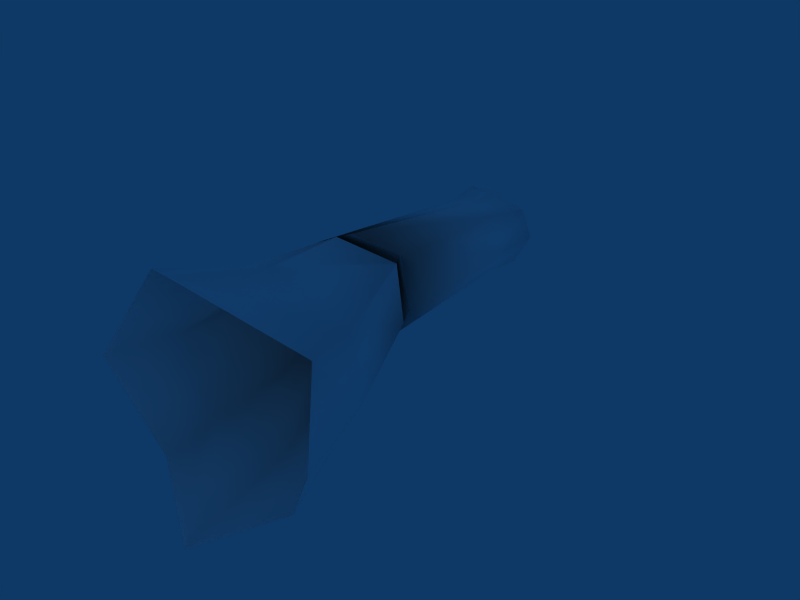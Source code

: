 # Source: yuarmsL.blend  (saved by Blender 2.59.0; exported with 4.5.12 LTS)
import bpy
from mathutils import Matrix  # noqa: F401  (used for matrix-valued properties, if any)

bpy.ops.wm.read_factory_settings(use_empty=True)
scene = bpy.context.scene
scene.name = 'Scene'

# ---- collections
col_collection_1 = bpy.data.collections.new('Collection 1'); scene.collection.children.link(col_collection_1)

# ---- materials (node trees are filled in below, after node groups)
mat_mat = bpy.data.materials.new('mat')
mat_mat.alpha_threshold = 0.0
mat_mat.preview_render_type = 'FLAT'
mat_mat.diffuse_color = (1.0, 1.0, 1.0, 1.0)
mat_mat.roughness = 0.5
mat_mat.specular_intensity = 0.0
mat_mat.line_color = (0.0, 0.0, 0.0, 1.0)

# ---- material node trees

# ---- world
world_world = bpy.data.worlds.new('World'); scene.world = world_world
world_world.color = (0.05656, 0.2208, 0.4)
world_world.use_sun_shadow = False
world_world.sun_shadow_jitter_overblur = 0.0
world_world.cycles.sampling_method = 'MANUAL'
world_world.cycles.sample_map_resolution = 256

# ---- lights
light_spot = bpy.data.lights.new('Spot', 'POINT')
light_spot.transmission_factor = 0.0
light_spot.cutoff_distance = 30.0
light_spot.energy = 100.0
light_spot.shadow_buffer_clip_start = 1.001
light_spot.shadow_soft_size = 1.0
light_spot.shadow_maximum_resolution = 0.006
light_spot.use_absolute_resolution = True
light_spot.cycles.use_multiple_importance_sampling = False

# ---- meshes
me_yuarml = bpy.data.meshes.new('yuarmL')
me_yuarml.from_pydata([(0.1223, 0.02503, 0.1307), (0.1732, 0.03536, -0.01658), (0.09597, 0.004684, -0.1674), (-0.2246, -0.03176, -0.1197), (-0.2997, -0.0323, 0.04152), (-0.1669, -0.04235, 0.2199), (-0.08347, -0.002968, -0.2122), (-0.05323, -0.00075, 0.2068), (-0.2868, -0.2175, 0.0341), (-0.2191, -0.2111, -0.1743), (-0.06861, -0.2098, -0.2293), (-0.1688, -0.2169, 0.1899), (0.161, -0.2112, -0.02358), (0.0928, -0.2125, -0.1512), (0.1179, -0.2075, 0.175), (-0.03428, -0.2092, 0.2133), (-0.3537, -1.385, 0.06119), (-0.2321, -1.339, -0.2868), (-0.01043, -1.258, -0.3284), (-0.2011, -1.326, 0.2738), (0.182, -1.182, -0.1855), (0.2657, -1.151, -0.01656), (0.236, -1.165, 0.281), (-0.04091, -1.262, 0.3681), (-0.2229, -2.199, -0.4213), (-0.3575, -2.359, 0.1125), (0.1689, -2.445, -0.5764), (-0.1939, -2.189, 0.5004), (0.5862, -2.218, -0.3262), (0.7664, -2.307, -0.01339), (0.7082, -2.201, 0.4132), (0.2081, -2.426, 0.6801), (-0.2863, -2.009, 0.08856), (-0.1745, -1.981, -0.3429), (0.1791, -1.901, -0.4397), (-0.1475, -1.971, 0.3802), (0.469, -1.832, -0.2396), (0.5959, -1.811, -0.005081), (0.5621, -1.826, 0.3375), (0.1958, -1.89, 0.5187), (-0.3831, -1.233, 0.05185), (-0.2843, -1.192, -0.2509), (-0.08147, -1.116, -0.3067), (-0.2419, -1.178, 0.2542), (0.1062, -1.045, -0.1879), (0.1862, -1.014, -0.02495), (0.1431, -1.026, 0.246), (-0.08655, -1.111, 0.3184), (-0.1429, 0.2671, 0.02627)], [], [(3, 4, 8, 9), (3, 9, 10, 6), (4, 5, 11, 8), (1, 2, 13, 12), (0, 1, 12, 14), (5, 7, 15, 11), (2, 6, 10, 13), (0, 14, 15, 7), (16, 32, 33, 17), (32, 25, 24, 33), (17, 33, 34, 18), (33, 24, 26, 34), (19, 35, 32, 16), (35, 27, 25, 32), (20, 36, 37, 21), (36, 28, 29, 37), (21, 37, 38, 22), (37, 29, 30, 38), (23, 39, 35, 19), (39, 31, 27, 35), (18, 34, 36, 20), (34, 26, 28, 36), (22, 38, 39, 23), (38, 30, 31, 39), (8, 40, 41, 9), (40, 41, 17, 16), (9, 41, 42, 10), (41, 42, 18, 17), (11, 43, 40, 8), (43, 40, 16, 19), (13, 44, 45, 12), (44, 45, 21, 20), (12, 45, 46, 14), (45, 46, 22, 21), (15, 47, 43, 11), (47, 43, 19, 23), (10, 42, 44, 13), (42, 44, 20, 18), (14, 46, 47, 15), (46, 47, 23, 22), (3, 48, 4), (3, 6, 48), (2, 48, 6), (1, 48, 2), (0, 48, 1), (0, 7, 48), (5, 48, 7), (4, 48, 5)])
me_yuarml.polygons.foreach_set('use_smooth', [True] * 48)
_uv = me_yuarml.uv_layers.new(name='UVTex')
_uv.uv.foreach_set('vector', [0.6771, 0.8036, 0.6725, 0.8036, 0.6733, 0.7901, 0.6774, 0.7905, 0.6771, 0.8036, 0.6774, 0.7905, 0.6865, 0.7906, 0.6856, 0.8057, 0.6725, 0.8036, 0.6805, 0.8028, 0.6804, 0.7901, 0.6733, 0.7901, 0.701, 0.8085, 0.6964, 0.8063, 0.6962, 0.7904, 0.7003, 0.7905, 0.698, 0.8078, 0.701, 0.8085, 0.7003, 0.7905, 0.6977, 0.7908, 0.6805, 0.8028, 0.6874, 0.8059, 0.6885, 0.7907, 0.6804, 0.7901, 0.6964, 0.8063, 0.6856, 0.8057, 0.6865, 0.7906, 0.6962, 0.7904, 0.698, 0.8078, 0.6977, 0.7908, 0.6885, 0.7907, 0.6874, 0.8059, 0.6693, 0.7391, 0.6733, 0.6725, 0.6801, 0.6745, 0.6766, 0.7424, 0.6733, 0.6725, 0.6691, 0.634, 0.6772, 0.6457, 0.6801, 0.6745, 0.6766, 0.7424, 0.6801, 0.6745, 0.7014, 0.6804, 0.69, 0.7483, 0.6801, 0.6745, 0.6772, 0.6457, 0.7008, 0.6277, 0.7014, 0.6804, 0.6785, 0.7434, 0.6817, 0.6752, 0.6733, 0.6725, 0.6693, 0.7391, 0.6817, 0.6752, 0.6789, 0.6464, 0.6691, 0.634, 0.6733, 0.6725, 0.7015, 0.7539, 0.7188, 0.6854, 0.7265, 0.6869, 0.7066, 0.7561, 0.7188, 0.6854, 0.7259, 0.6443, 0.7367, 0.6378, 0.7265, 0.6869, 0.7066, 0.7561, 0.7265, 0.6869, 0.7244, 0.6859, 0.7048, 0.7551, 0.7265, 0.6869, 0.7367, 0.6378, 0.7332, 0.6455, 0.7244, 0.6859, 0.6881, 0.748, 0.7024, 0.6811, 0.6817, 0.6752, 0.6785, 0.7434, 0.7024, 0.6811, 0.7031, 0.6291, 0.6789, 0.6464, 0.6817, 0.6752, 0.69, 0.7483, 0.7014, 0.6804, 0.7188, 0.6854, 0.7015, 0.7539, 0.7014, 0.6804, 0.7008, 0.6277, 0.7259, 0.6443, 0.7188, 0.6854, 0.7048, 0.7551, 0.7244, 0.6859, 0.7024, 0.6811, 0.6881, 0.748, 0.7244, 0.6859, 0.7332, 0.6455, 0.7031, 0.6291, 0.7024, 0.6811, 0.6733, 0.7901, 0.6675, 0.7501, 0.6735, 0.7532, 0.6774, 0.7905, 0.731, 0.5667, 0.7201, 0.5667, 0.7201, 0.5721, 0.731, 0.5721, 0.6774, 0.7905, 0.6735, 0.7532, 0.6857, 0.7587, 0.6865, 0.7906, 0.7201, 0.5667, 0.731, 0.5667, 0.731, 0.5721, 0.7201, 0.5721, 0.6804, 0.7901, 0.676, 0.7542, 0.6675, 0.7501, 0.6733, 0.7901, 0.731, 0.5667, 0.7201, 0.5667, 0.7201, 0.5721, 0.731, 0.5721, 0.6962, 0.7904, 0.697, 0.7639, 0.7018, 0.7661, 0.7003, 0.7905, 0.731, 0.5667, 0.7201, 0.5667, 0.7201, 0.5721, 0.731, 0.5721, 0.7003, 0.7905, 0.7018, 0.7661, 0.6992, 0.7652, 0.6977, 0.7908, 0.731, 0.5667, 0.7201, 0.5667, 0.7201, 0.5721, 0.731, 0.5721, 0.6885, 0.7907, 0.6854, 0.7591, 0.676, 0.7542, 0.6804, 0.7901, 0.731, 0.5667, 0.7201, 0.5667, 0.7201, 0.5721, 0.731, 0.5721, 0.6865, 0.7906, 0.6857, 0.7587, 0.697, 0.7639, 0.6962, 0.7904, 0.731, 0.5667, 0.7201, 0.5667, 0.7201, 0.5721, 0.731, 0.5721, 0.6977, 0.7908, 0.6992, 0.7652, 0.6854, 0.7591, 0.6885, 0.7907, 0.7201, 0.5667, 0.731, 0.5667, 0.731, 0.5721, 0.7201, 0.5721, 0.6771, 0.8036, 0.682, 0.8254, 0.6725, 0.8036, 0.6771, 0.8036, 0.6856, 0.8057, 0.682, 0.8254, 0.6964, 0.8063, 0.682, 0.8254, 0.6856, 0.8057, 0.701, 0.8085, 0.682, 0.8254, 0.6964, 0.8063, 0.698, 0.8078, 0.682, 0.8254, 0.701, 0.8085, 0.698, 0.8078, 0.6874, 0.8059, 0.682, 0.8254, 0.6805, 0.8028, 0.682, 0.8254, 0.6874, 0.8059, 0.6725, 0.8036, 0.682, 0.8254, 0.6805, 0.8028])
me_yuarml.materials.append(mat_mat)
me_yuarml.use_remesh_preserve_volume = False
me_yuarml.use_remesh_preserve_attributes = False
me_yuarml.use_mirror_vertex_groups = False
me_yuarml.update()

# ---- objects
ob_lamp = bpy.data.objects.new('Lamp', light_spot)
ob_yuarml = bpy.data.objects.new('yuarmL', me_yuarml)

# ---- transforms, parenting, visibility, modifiers, constraints
ob_lamp.location = (4.076, -10.51, 5.904)
ob_lamp.rotation_euler = (0.6503, 0.05522, 1.866)
ob_lamp.lock_rotations_4d = False
ob_lamp.empty_display_type = 'ARROWS'
ob_lamp.color = (0.0, 0.0, 0.0, 0.0)
ob_lamp.lineart.crease_threshold = 0.0
ob_yuarml.location = (0.0, 0.0, 0.0)
ob_yuarml.lock_rotations_4d = False
ob_yuarml.empty_display_type = 'ARROWS'
ob_yuarml.lineart.crease_threshold = 0.0
_m = ob_yuarml.modifiers.new('Armature', 'ARMATURE')

# ---- collection membership
col_collection_1.objects.link(ob_lamp)
col_collection_1.objects.link(ob_yuarml)

# ---- scene / render settings (as saved in the file)
scene.frame_start = 1; scene.frame_end = 40; scene.frame_set(21)
scene.render.engine = 'BLENDER_EEVEE_NEXT'
scene.render.image_settings.file_format = 'JPEG'
scene.render.image_settings.color_mode = 'RGB'
scene.render.image_settings.compression = 90
scene.render.resolution_x = 800
scene.render.resolution_y = 600
scene.render.pixel_aspect_x = 100.0
scene.render.pixel_aspect_y = 100.0
scene.render.fps = 25
scene.render.dither_intensity = 0.0
scene.render.use_compositing = False
scene.render.use_sequencer = False
scene.render.bake_margin = 2
scene.render.bake_bias = 0.0
scene.render.use_stamp_time = False
scene.render.use_stamp_date = False
scene.render.use_stamp_frame = False
scene.render.use_stamp_camera = False
scene.render.use_stamp_scene = False
scene.render.use_stamp_filename = False
scene.render.use_stamp_render_time = False
scene.render.stamp_font_size = 0
scene.cycles.use_denoising = False
scene.cycles.samples = 10
scene.cycles.sampling_pattern = 'TABULATED_SOBOL'
scene.cycles.light_sampling_threshold = 0.0
scene.cycles.use_adaptive_sampling = False
scene.cycles.use_light_tree = False
scene.cycles.blur_glossy = 0.0
scene.cycles.volume_bounces = 1
scene.cycles.pixel_filter_type = 'GAUSSIAN'
scene.cycles.sample_clamp_indirect = 0.0
scene.view_settings.view_transform = 'Raw'
bpy.context.view_layer.update()

# ---- added for rendering (the .blend has no active camera): camera
cam_auto = bpy.data.cameras.new('AutoCamera')
cam_auto.lens = 50.0
cam_auto.sensor_width = 36.0
cam_auto.clip_end = 1000.0
ob_auto_camera = bpy.data.objects.new('AutoCamera', cam_auto)
scene.collection.objects.link(ob_auto_camera)
ob_auto_camera.location = (3.1549, -4.64504, 2.42247)
ob_auto_camera.rotation_euler = (1.09748, -7.21219e-08, 0.694738)
scene.camera = ob_auto_camera
bpy.context.view_layer.update()
